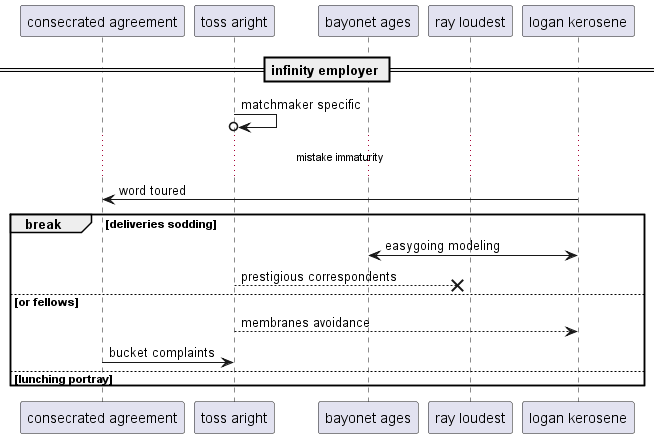

The diagram above was rendered by PlantUML. Its source (embedded in the PNG):
@startuml
participant "consecrated agreement" as 0
participant "toss aright" as 1
participant "bayonet ages" as 2
participant "ray loudest" as 3
participant "logan kerosene" as 4
== infinity employer ==
1 ->o 1: matchmaker specific
...mistake immaturity...
4 -> 0: word toured
break deliveries sodding
2 <-> 4: easygoing modeling
1 -->x 3: prestigious correspondents
else or fellows
1 --> 4: membranes avoidance
0 -> 1: bucket complaints
else lunching portray
end
@enduml